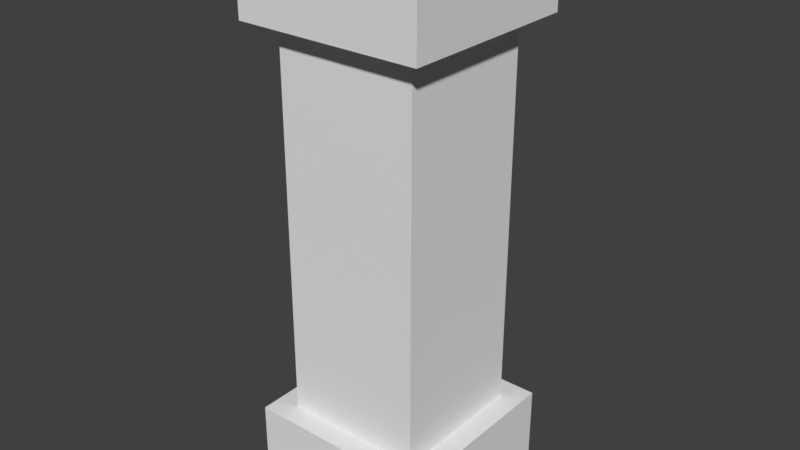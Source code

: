 # Source: Pillar.blend  (saved by Blender 2.78.0; exported with 4.5.12 LTS)
import bpy
from mathutils import Matrix  # noqa: F401  (used for matrix-valued properties, if any)

bpy.ops.wm.read_factory_settings(use_empty=True)
scene = bpy.context.scene
scene.name = 'Scene'

# ---- collections
col_collection_1 = bpy.data.collections.new('Collection 1'); scene.collection.children.link(col_collection_1)

# ---- world
world_world = bpy.data.worlds.new('World'); scene.world = world_world
world_world.color = (0.05088, 0.05088, 0.05088)
world_world.use_sun_shadow = False
world_world.sun_shadow_jitter_overblur = 0.0
world_world.cycles.sampling_method = 'MANUAL'

# ---- meshes
me_cube_001 = bpy.data.meshes.new('Cube.001')
me_cube_001.from_pydata([(-1.0, -1.0, 0.0), (-0.7587, -0.7587, 0.9264), (-1.0, 1.0, 0.0), (-0.7587, 0.7587, 0.9264), (1.0, -1.0, 0.0), (0.7587, -0.7587, 0.9264), (1.0, 1.0, 0.0), (0.7587, 0.7587, 0.9264), (-1.0, -1.0, 0.9264), (-1.0, 1.0, 0.9264), (1.0, 1.0, 0.9264), (1.0, -1.0, 0.9264), (-0.7587, -0.7587, 5.074), (-0.7587, 0.7587, 5.074), (-1.0, -1.0, 5.074), (1.0, -1.0, 5.074), (1.0, 1.0, 5.074), (0.7587, -0.7587, 5.074), (0.7587, 0.7587, 5.074), (-1.0, 1.0, 5.074), (-1.0, -1.0, 6.0), (-1.0, 1.0, 6.0), (1.0, 1.0, 6.0), (1.0, -1.0, 6.0)], [], [(0, 8, 9, 2), (2, 9, 10, 6), (6, 10, 11, 4), (4, 11, 8, 0), (2, 6, 4, 0), (7, 3, 13, 18), (1, 3, 9, 8), (3, 7, 10, 9), (7, 5, 11, 10), (5, 1, 8, 11), (5, 7, 18, 17), (12, 14, 19, 13), (13, 19, 16, 18), (18, 16, 15, 17), (17, 15, 14, 12), (3, 1, 12, 13), (1, 5, 17, 12), (16, 22, 23, 15), (14, 20, 21, 19), (15, 23, 20, 14), (19, 21, 22, 16), (20, 23, 22, 21)])
_uv = me_cube_001.uv_layers.new(name='UVMap')
_uv.uv.foreach_set('vector', [0.35, 0.35, 0.65, 0.35, 0.65, 0.65, 0.35, 0.65, 0.35, 0.35, 0.65, 0.35, 0.65, 0.65, 0.35, 0.65, 0.35, 0.35, 0.65, 0.35, 0.65, 0.65, 0.35, 0.65, 0.35, 0.35, 0.65, 0.35, 0.65, 0.65, 0.35, 0.65, 0.35, 0.35, 0.65, 0.35, 0.65, 0.65, 0.35, 0.65, 0.3926, 0.0, 0.6074, 0.0, 0.6074, 1.0, 0.3926, 1.0, 0.35, 0.35, 0.65, 0.35, 0.65, 0.65, 0.35, 0.65, 0.35, 0.35, 0.65, 0.35, 0.65, 0.65, 0.35, 0.65, 0.35, 0.35, 0.65, 0.35, 0.65, 0.65, 0.35, 0.65, 0.35, 0.35, 0.65, 0.35, 0.65, 0.65, 0.35, 0.65, 0.3926, 0.0, 0.6074, 0.0, 0.6074, 1.0, 0.3926, 1.0, 0.35, 0.35, 0.35, 0.65, 0.65, 0.65, 0.65, 0.35, 0.35, 0.35, 0.35, 0.65, 0.65, 0.65, 0.65, 0.35, 0.35, 0.35, 0.35, 0.65, 0.65, 0.65, 0.65, 0.35, 0.35, 0.35, 0.35, 0.65, 0.65, 0.65, 0.65, 0.35, 0.3926, 0.0, 0.6074, 0.0, 0.6074, 1.0, 0.3926, 1.0, 0.3926, 0.0, 0.6074, 0.0, 0.6074, 1.0, 0.3926, 1.0, 0.35, 0.35, 0.35, 0.65, 0.65, 0.65, 0.65, 0.35, 0.35, 0.35, 0.35, 0.65, 0.65, 0.65, 0.65, 0.35, 0.35, 0.35, 0.35, 0.65, 0.65, 0.65, 0.65, 0.35, 0.35, 0.35, 0.35, 0.65, 0.65, 0.65, 0.65, 0.35, 0.35, 0.35, 0.35, 0.65, 0.65, 0.65, 0.65, 0.35])
me_cube_001.use_remesh_preserve_volume = False
me_cube_001.use_remesh_preserve_attributes = False
me_cube_001.use_mirror_vertex_groups = False
me_cube_001.update()

# ---- objects
ob_cube = bpy.data.objects.new('Cube', me_cube_001)

# ---- transforms, parenting, visibility, modifiers, constraints
ob_cube.location = (0.0, 0.0, 0.0)
ob_cube.lineart.crease_threshold = 0.0

# ---- collection membership
col_collection_1.objects.link(ob_cube)

# ---- scene / render settings (as saved in the file)
scene.frame_start = 1; scene.frame_end = 250; scene.frame_set(1)
scene.render.engine = 'BLENDER_EEVEE_NEXT'
scene.render.resolution_percentage = 50
scene.render.dither_intensity = 0.0
scene.cycles.use_denoising = False
scene.cycles.samples = 128
scene.cycles.sampling_pattern = 'TABULATED_SOBOL'
scene.cycles.light_sampling_threshold = 0.0
scene.cycles.use_adaptive_sampling = False
scene.cycles.use_light_tree = False
scene.cycles.blur_glossy = 0.0
scene.cycles.sample_clamp_indirect = 0.0
scene.view_settings.view_transform = 'Standard'
bpy.context.view_layer.update()

# ---- added for rendering (the .blend has no active camera and no usable light): camera, sun
cam_auto = bpy.data.cameras.new('AutoCamera')
cam_auto.lens = 50.0
cam_auto.sensor_width = 36.0
cam_auto.clip_end = 1000.0
ob_auto_camera = bpy.data.objects.new('AutoCamera', cam_auto)
scene.collection.objects.link(ob_auto_camera)
ob_auto_camera.location = (6.13725, -7.3647, 7.9098)
ob_auto_camera.rotation_euler = (1.09748, -7.21219e-08, 0.694738)
scene.camera = ob_auto_camera
light_auto_sun = bpy.data.lights.new('AutoSun', 'SUN')
light_auto_sun.energy = 3.0
light_auto_sun.angle = 0.0523599
ob_auto_sun = bpy.data.objects.new('AutoSun', light_auto_sun)
scene.collection.objects.link(ob_auto_sun)
ob_auto_sun.rotation_euler = (0.872665, 0.174533, 0.523599)
bpy.context.view_layer.update()
